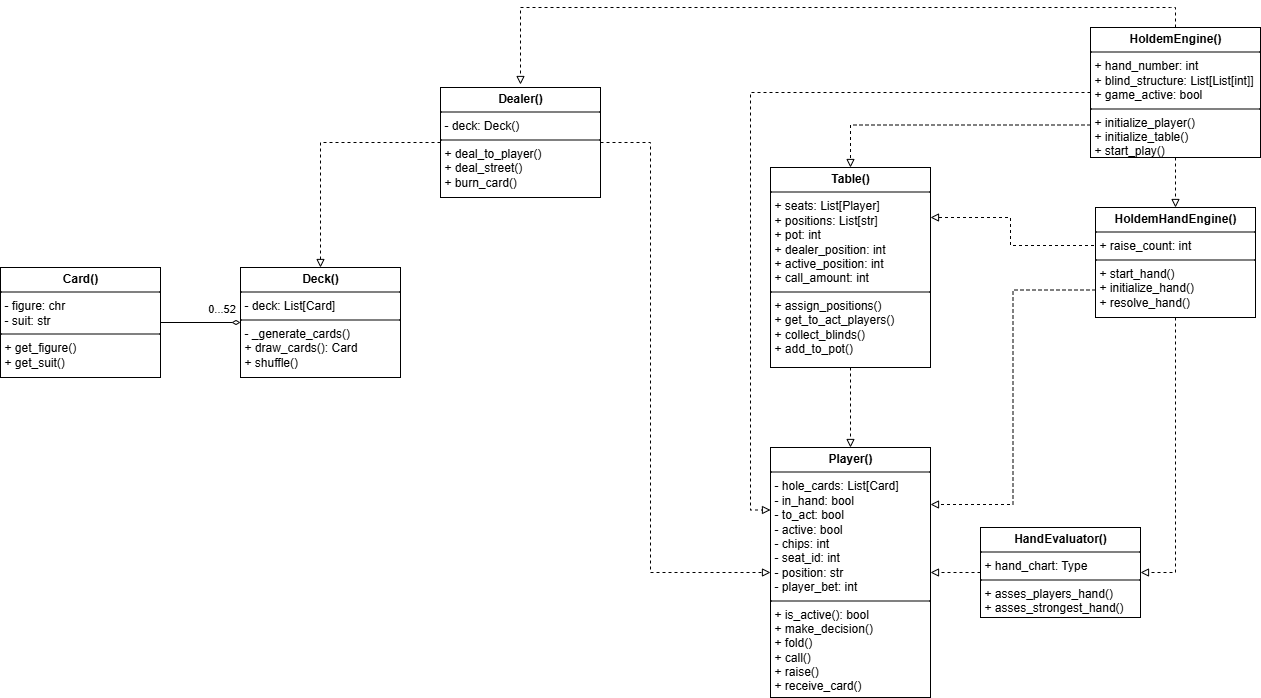

The diagram above was exported from draw.io. Its source (the exported page's mxGraphModel, read from the mxfile embedded in the PNG):
<mxGraphModel dx="1424" dy="751" grid="1" gridSize="10" guides="1" tooltips="1" connect="1" arrows="1" fold="1" page="1" pageScale="1" pageWidth="850" pageHeight="1100" math="0" shadow="0">
  <root>
    <mxCell id="0" />
    <mxCell id="1" parent="0" />
    <mxCell id="5gSJazSQT9SAGLIw_nHS-56" value="" style="edgeStyle=orthogonalEdgeStyle;rounded=0;orthogonalLoop=1;jettySize=auto;html=1;endArrow=diamondThin;endFill=0;" parent="1" source="5gSJazSQT9SAGLIw_nHS-51" target="5gSJazSQT9SAGLIw_nHS-55" edge="1">
      <mxGeometry relative="1" as="geometry" />
    </mxCell>
    <mxCell id="5gSJazSQT9SAGLIw_nHS-75" value="0...52" style="edgeLabel;html=1;align=center;verticalAlign=middle;resizable=0;points=[];" parent="5gSJazSQT9SAGLIw_nHS-56" vertex="1" connectable="0">
      <mxGeometry x="0.65" relative="1" as="geometry">
        <mxPoint x="-6" y="-15" as="offset" />
      </mxGeometry>
    </mxCell>
    <mxCell id="5gSJazSQT9SAGLIw_nHS-51" value="&lt;p style=&quot;margin:0px;margin-top:4px;text-align:center;&quot;&gt;&lt;b&gt;Card()&lt;/b&gt;&lt;/p&gt;&lt;hr size=&quot;1&quot; style=&quot;border-style:solid;&quot;&gt;&lt;p style=&quot;margin:0px;margin-left:4px;&quot;&gt;- figure: chr&lt;/p&gt;&lt;p style=&quot;margin:0px;margin-left:4px;&quot;&gt;- suit: str&lt;/p&gt;&lt;hr size=&quot;1&quot; style=&quot;border-style:solid;&quot;&gt;&lt;p style=&quot;margin:0px;margin-left:4px;&quot;&gt;+ get_figure()&lt;/p&gt;&lt;p style=&quot;margin:0px;margin-left:4px;&quot;&gt;+ get_suit()&lt;/p&gt;" style="verticalAlign=top;align=left;overflow=fill;html=1;whiteSpace=wrap;" parent="1" vertex="1">
      <mxGeometry x="60" y="290" width="160" height="110" as="geometry" />
    </mxCell>
    <mxCell id="5gSJazSQT9SAGLIw_nHS-55" value="&lt;p style=&quot;margin:0px;margin-top:4px;text-align:center;&quot;&gt;&lt;b&gt;Deck()&lt;/b&gt;&lt;/p&gt;&lt;hr size=&quot;1&quot; style=&quot;border-style:solid;&quot;&gt;&lt;p style=&quot;margin:0px;margin-left:4px;&quot;&gt;- deck: List[Card]&lt;/p&gt;&lt;hr size=&quot;1&quot; style=&quot;border-style:solid;&quot;&gt;&lt;p style=&quot;margin:0px;margin-left:4px;&quot;&gt;- _generate_cards()&lt;/p&gt;&lt;p style=&quot;margin:0px;margin-left:4px;&quot;&gt;+ draw_cards(): Card&lt;/p&gt;&lt;p style=&quot;margin:0px;margin-left:4px;&quot;&gt;+ shuffle()&lt;/p&gt;&lt;p style=&quot;margin:0px;margin-left:4px;&quot;&gt;-&amp;nbsp;&lt;/p&gt;" style="verticalAlign=top;align=left;overflow=fill;html=1;whiteSpace=wrap;" parent="1" vertex="1">
      <mxGeometry x="300" y="290" width="160" height="110" as="geometry" />
    </mxCell>
    <mxCell id="5gSJazSQT9SAGLIw_nHS-76" style="edgeStyle=orthogonalEdgeStyle;rounded=0;orthogonalLoop=1;jettySize=auto;html=1;entryX=0.5;entryY=0;entryDx=0;entryDy=0;dashed=1;endArrow=block;endFill=0;" parent="1" source="5gSJazSQT9SAGLIw_nHS-59" target="5gSJazSQT9SAGLIw_nHS-55" edge="1">
      <mxGeometry relative="1" as="geometry" />
    </mxCell>
    <mxCell id="5gSJazSQT9SAGLIw_nHS-78" style="edgeStyle=orthogonalEdgeStyle;rounded=0;orthogonalLoop=1;jettySize=auto;html=1;entryX=0;entryY=0.5;entryDx=0;entryDy=0;dashed=1;endArrow=block;endFill=0;" parent="1" source="5gSJazSQT9SAGLIw_nHS-59" target="5gSJazSQT9SAGLIw_nHS-65" edge="1">
      <mxGeometry relative="1" as="geometry">
        <Array as="points">
          <mxPoint x="710" y="165" />
          <mxPoint x="710" y="595" />
        </Array>
      </mxGeometry>
    </mxCell>
    <mxCell id="5gSJazSQT9SAGLIw_nHS-59" value="&lt;p style=&quot;margin:0px;margin-top:4px;text-align:center;&quot;&gt;&lt;b&gt;Dealer()&lt;/b&gt;&lt;/p&gt;&lt;hr size=&quot;1&quot; style=&quot;border-style:solid;&quot;&gt;&lt;p style=&quot;margin:0px;margin-left:4px;&quot;&gt;- deck: Deck()&lt;/p&gt;&lt;hr size=&quot;1&quot; style=&quot;border-style:solid;&quot;&gt;&lt;p style=&quot;margin:0px;margin-left:4px;&quot;&gt;&lt;span style=&quot;background-color: transparent; color: light-dark(rgb(0, 0, 0), rgb(255, 255, 255));&quot;&gt;+ deal_&lt;/span&gt;&lt;span style=&quot;background-color: transparent; color: light-dark(rgb(0, 0, 0), rgb(255, 255, 255));&quot;&gt;to_player()&lt;/span&gt;&lt;/p&gt;&lt;p style=&quot;margin:0px;margin-left:4px;&quot;&gt;&lt;span style=&quot;background-color: transparent; color: light-dark(rgb(0, 0, 0), rgb(255, 255, 255));&quot;&gt;+ deal_street()&lt;/span&gt;&lt;/p&gt;&lt;p style=&quot;margin:0px;margin-left:4px;&quot;&gt;+ burn_card()&lt;/p&gt;" style="verticalAlign=top;align=left;overflow=fill;html=1;whiteSpace=wrap;" parent="1" vertex="1">
      <mxGeometry x="500" y="110" width="160" height="110" as="geometry" />
    </mxCell>
    <mxCell id="5gSJazSQT9SAGLIw_nHS-79" style="edgeStyle=orthogonalEdgeStyle;rounded=0;orthogonalLoop=1;jettySize=auto;html=1;entryX=0.5;entryY=0;entryDx=0;entryDy=0;dashed=1;endArrow=block;endFill=0;" parent="1" source="5gSJazSQT9SAGLIw_nHS-64" target="5gSJazSQT9SAGLIw_nHS-65" edge="1">
      <mxGeometry relative="1" as="geometry" />
    </mxCell>
    <mxCell id="5gSJazSQT9SAGLIw_nHS-64" value="&lt;p style=&quot;margin:0px;margin-top:4px;text-align:center;&quot;&gt;&lt;b&gt;Table()&lt;/b&gt;&lt;/p&gt;&lt;hr size=&quot;1&quot; style=&quot;border-style:solid;&quot;&gt;&lt;p style=&quot;margin:0px;margin-left:4px;&quot;&gt;+ seats: List[Player]&lt;/p&gt;&lt;p style=&quot;margin:0px;margin-left:4px;&quot;&gt;+ positions: List[str]&lt;/p&gt;&lt;p style=&quot;margin:0px;margin-left:4px;&quot;&gt;+ pot: int&lt;/p&gt;&lt;p style=&quot;margin:0px;margin-left:4px;&quot;&gt;+ dealer_position: int&lt;/p&gt;&lt;p style=&quot;margin:0px;margin-left:4px;&quot;&gt;+ active_position: int&lt;br&gt;+ call_amount: int&lt;/p&gt;&lt;hr size=&quot;1&quot; style=&quot;border-style:solid;&quot;&gt;&lt;p style=&quot;margin:0px;margin-left:4px;&quot;&gt;+ assign_positions()&lt;/p&gt;&lt;p style=&quot;margin:0px;margin-left:4px;&quot;&gt;+ get_to_act_players()&lt;/p&gt;&lt;p style=&quot;margin:0px;margin-left:4px;&quot;&gt;+ collect_blinds()&lt;/p&gt;&lt;p style=&quot;margin:0px;margin-left:4px;&quot;&gt;+ add_to_pot()&lt;/p&gt;" style="verticalAlign=top;align=left;overflow=fill;html=1;whiteSpace=wrap;" parent="1" vertex="1">
      <mxGeometry x="830" y="190" width="160" height="200" as="geometry" />
    </mxCell>
    <mxCell id="5gSJazSQT9SAGLIw_nHS-65" value="&lt;p style=&quot;margin:0px;margin-top:4px;text-align:center;&quot;&gt;&lt;b&gt;Player()&lt;/b&gt;&lt;/p&gt;&lt;hr size=&quot;1&quot; style=&quot;border-style:solid;&quot;&gt;&lt;p style=&quot;margin:0px;margin-left:4px;&quot;&gt;- hole_cards: List[Card]&lt;/p&gt;&lt;p style=&quot;margin:0px;margin-left:4px;&quot;&gt;- in_hand: bool&lt;/p&gt;&lt;p style=&quot;margin:0px;margin-left:4px;&quot;&gt;- to_act: bool&lt;/p&gt;&lt;p style=&quot;margin:0px;margin-left:4px;&quot;&gt;- active: bool&lt;/p&gt;&lt;p style=&quot;margin:0px;margin-left:4px;&quot;&gt;- chips: int&lt;/p&gt;&lt;p style=&quot;margin:0px;margin-left:4px;&quot;&gt;- seat_id: int&lt;/p&gt;&lt;p style=&quot;margin:0px;margin-left:4px;&quot;&gt;- position: str&lt;/p&gt;&lt;p style=&quot;margin:0px;margin-left:4px;&quot;&gt;- player_bet: int&lt;/p&gt;&lt;hr size=&quot;1&quot; style=&quot;border-style:solid;&quot;&gt;&lt;p style=&quot;margin:0px;margin-left:4px;&quot;&gt;&lt;span style=&quot;background-color: transparent; color: light-dark(rgb(0, 0, 0), rgb(255, 255, 255));&quot;&gt;+ is_active(): bool&lt;/span&gt;&lt;/p&gt;&lt;p style=&quot;margin:0px;margin-left:4px;&quot;&gt;&lt;span style=&quot;background-color: transparent; color: light-dark(rgb(0, 0, 0), rgb(255, 255, 255));&quot;&gt;+ make_decision()&lt;/span&gt;&lt;/p&gt;&lt;p style=&quot;margin:0px;margin-left:4px;&quot;&gt;&lt;span style=&quot;background-color: transparent; color: light-dark(rgb(0, 0, 0), rgb(255, 255, 255));&quot;&gt;+ fold()&lt;/span&gt;&lt;/p&gt;&lt;p style=&quot;margin:0px;margin-left:4px;&quot;&gt;&lt;span style=&quot;background-color: transparent; color: light-dark(rgb(0, 0, 0), rgb(255, 255, 255));&quot;&gt;+ call()&lt;/span&gt;&lt;/p&gt;&lt;p style=&quot;margin:0px;margin-left:4px;&quot;&gt;&lt;span style=&quot;background-color: transparent; color: light-dark(rgb(0, 0, 0), rgb(255, 255, 255));&quot;&gt;+ raise()&lt;/span&gt;&lt;/p&gt;&lt;p style=&quot;margin:0px;margin-left:4px;&quot;&gt;+ receive_card()&lt;/p&gt;" style="verticalAlign=top;align=left;overflow=fill;html=1;whiteSpace=wrap;" parent="1" vertex="1">
      <mxGeometry x="830" y="470" width="160" height="250" as="geometry" />
    </mxCell>
    <mxCell id="5gSJazSQT9SAGLIw_nHS-81" style="edgeStyle=orthogonalEdgeStyle;rounded=0;orthogonalLoop=1;jettySize=auto;html=1;entryX=1;entryY=0.5;entryDx=0;entryDy=0;endArrow=block;endFill=0;dashed=1;" parent="1" source="5gSJazSQT9SAGLIw_nHS-67" target="5gSJazSQT9SAGLIw_nHS-68" edge="1">
      <mxGeometry relative="1" as="geometry" />
    </mxCell>
    <mxCell id="5gSJazSQT9SAGLIw_nHS-84" style="edgeStyle=orthogonalEdgeStyle;rounded=0;orthogonalLoop=1;jettySize=auto;html=1;dashed=1;endArrow=block;endFill=0;exitX=0.5;exitY=0;exitDx=0;exitDy=0;" parent="1" source="TSOY0nAxuLROOp4RQczE-1" edge="1">
      <mxGeometry relative="1" as="geometry">
        <Array as="points">
          <mxPoint x="1230" y="30" />
          <mxPoint x="580" y="30" />
          <mxPoint x="580" y="107" />
        </Array>
        <mxPoint x="1230" y="50" as="sourcePoint" />
        <mxPoint x="580" y="107" as="targetPoint" />
      </mxGeometry>
    </mxCell>
    <mxCell id="5gSJazSQT9SAGLIw_nHS-67" value="&lt;p style=&quot;margin:0px;margin-top:4px;text-align:center;&quot;&gt;&lt;b&gt;HoldemHandEngine()&lt;/b&gt;&lt;/p&gt;&lt;hr size=&quot;1&quot; style=&quot;border-style:solid;&quot;&gt;&lt;p style=&quot;margin:0px;margin-left:4px;&quot;&gt;+ raise_count: int&lt;/p&gt;&lt;hr size=&quot;1&quot; style=&quot;border-style:solid;&quot;&gt;&lt;p style=&quot;margin:0px;margin-left:4px;&quot;&gt;+ start_hand()&lt;/p&gt;&lt;p style=&quot;margin:0px;margin-left:4px;&quot;&gt;+ initialize_hand()&lt;/p&gt;&lt;p style=&quot;margin:0px;margin-left:4px;&quot;&gt;+ resolve_hand()&lt;/p&gt;" style="verticalAlign=top;align=left;overflow=fill;html=1;whiteSpace=wrap;" parent="1" vertex="1">
      <mxGeometry x="1155" y="230" width="160" height="110" as="geometry" />
    </mxCell>
    <mxCell id="5gSJazSQT9SAGLIw_nHS-86" value="" style="edgeStyle=orthogonalEdgeStyle;rounded=0;orthogonalLoop=1;jettySize=auto;html=1;dashed=1;endArrow=block;endFill=0;" parent="1" source="5gSJazSQT9SAGLIw_nHS-68" target="5gSJazSQT9SAGLIw_nHS-65" edge="1">
      <mxGeometry relative="1" as="geometry" />
    </mxCell>
    <mxCell id="5gSJazSQT9SAGLIw_nHS-68" value="&lt;p style=&quot;margin:0px;margin-top:4px;text-align:center;&quot;&gt;&lt;b&gt;HandEvaluator()&lt;/b&gt;&lt;/p&gt;&lt;hr size=&quot;1&quot; style=&quot;border-style:solid;&quot;&gt;&lt;p style=&quot;margin:0px;margin-left:4px;&quot;&gt;+ hand_chart: Type&lt;/p&gt;&lt;hr size=&quot;1&quot; style=&quot;border-style:solid;&quot;&gt;&lt;p style=&quot;margin:0px;margin-left:4px;&quot;&gt;+ asses_players_hand()&lt;/p&gt;&lt;p style=&quot;margin:0px;margin-left:4px;&quot;&gt;+ asses_strongest_hand()&lt;/p&gt;" style="verticalAlign=top;align=left;overflow=fill;html=1;whiteSpace=wrap;" parent="1" vertex="1">
      <mxGeometry x="1040" y="550" width="160" height="90" as="geometry" />
    </mxCell>
    <mxCell id="72nzFqeKLirXR8f7rkrP-1" style="edgeStyle=orthogonalEdgeStyle;rounded=0;orthogonalLoop=1;jettySize=auto;html=1;exitX=0;exitY=0.25;exitDx=0;exitDy=0;entryX=1;entryY=0.25;entryDx=0;entryDy=0;endArrow=block;endFill=0;dashed=1;" parent="1" source="5gSJazSQT9SAGLIw_nHS-67" target="5gSJazSQT9SAGLIw_nHS-64" edge="1">
      <mxGeometry relative="1" as="geometry">
        <Array as="points">
          <mxPoint x="1155" y="268" />
          <mxPoint x="1070" y="268" />
          <mxPoint x="1070" y="240" />
        </Array>
      </mxGeometry>
    </mxCell>
    <mxCell id="72nzFqeKLirXR8f7rkrP-2" style="edgeStyle=orthogonalEdgeStyle;rounded=0;orthogonalLoop=1;jettySize=auto;html=1;exitX=0;exitY=0.75;exitDx=0;exitDy=0;entryX=1;entryY=0.228;entryDx=0;entryDy=0;entryPerimeter=0;endArrow=block;endFill=0;dashed=1;" parent="1" source="5gSJazSQT9SAGLIw_nHS-67" target="5gSJazSQT9SAGLIw_nHS-65" edge="1">
      <mxGeometry relative="1" as="geometry" />
    </mxCell>
    <mxCell id="TSOY0nAxuLROOp4RQczE-4" value="" style="edgeStyle=orthogonalEdgeStyle;rounded=0;orthogonalLoop=1;jettySize=auto;html=1;dashed=1;endArrow=block;endFill=0;" edge="1" parent="1" source="TSOY0nAxuLROOp4RQczE-1" target="5gSJazSQT9SAGLIw_nHS-67">
      <mxGeometry relative="1" as="geometry" />
    </mxCell>
    <mxCell id="TSOY0nAxuLROOp4RQczE-5" style="edgeStyle=orthogonalEdgeStyle;rounded=0;orthogonalLoop=1;jettySize=auto;html=1;entryX=0;entryY=0.25;entryDx=0;entryDy=0;dashed=1;endArrow=block;endFill=0;" edge="1" parent="1" source="TSOY0nAxuLROOp4RQczE-1" target="5gSJazSQT9SAGLIw_nHS-65">
      <mxGeometry relative="1" as="geometry" />
    </mxCell>
    <mxCell id="TSOY0nAxuLROOp4RQczE-6" style="edgeStyle=orthogonalEdgeStyle;rounded=0;orthogonalLoop=1;jettySize=auto;html=1;exitX=0;exitY=0.75;exitDx=0;exitDy=0;entryX=0.5;entryY=0;entryDx=0;entryDy=0;dashed=1;endArrow=block;endFill=0;" edge="1" parent="1" source="TSOY0nAxuLROOp4RQczE-1" target="5gSJazSQT9SAGLIw_nHS-64">
      <mxGeometry relative="1" as="geometry" />
    </mxCell>
    <mxCell id="TSOY0nAxuLROOp4RQczE-1" value="&lt;p style=&quot;margin:0px;margin-top:4px;text-align:center;&quot;&gt;&lt;b&gt;HoldemEngine()&lt;/b&gt;&lt;/p&gt;&lt;hr size=&quot;1&quot; style=&quot;border-style:solid;&quot;&gt;&lt;p style=&quot;margin:0px;margin-left:4px;&quot;&gt;+ hand_number: int&lt;/p&gt;&lt;p style=&quot;margin:0px;margin-left:4px;&quot;&gt;+ blind_structure: List[List[int]]&lt;/p&gt;&lt;p style=&quot;margin:0px;margin-left:4px;&quot;&gt;+ game_active: bool&lt;/p&gt;&lt;hr size=&quot;1&quot; style=&quot;border-style:solid;&quot;&gt;&lt;p style=&quot;margin:0px;margin-left:4px;&quot;&gt;+ initialize_player()&lt;/p&gt;&lt;p style=&quot;margin:0px;margin-left:4px;&quot;&gt;+ initialize_table()&lt;/p&gt;&lt;p style=&quot;margin:0px;margin-left:4px;&quot;&gt;+ start_play()&lt;/p&gt;" style="verticalAlign=top;align=left;overflow=fill;html=1;whiteSpace=wrap;" vertex="1" parent="1">
      <mxGeometry x="1150" y="50" width="170" height="130" as="geometry" />
    </mxCell>
  </root>
</mxGraphModel>